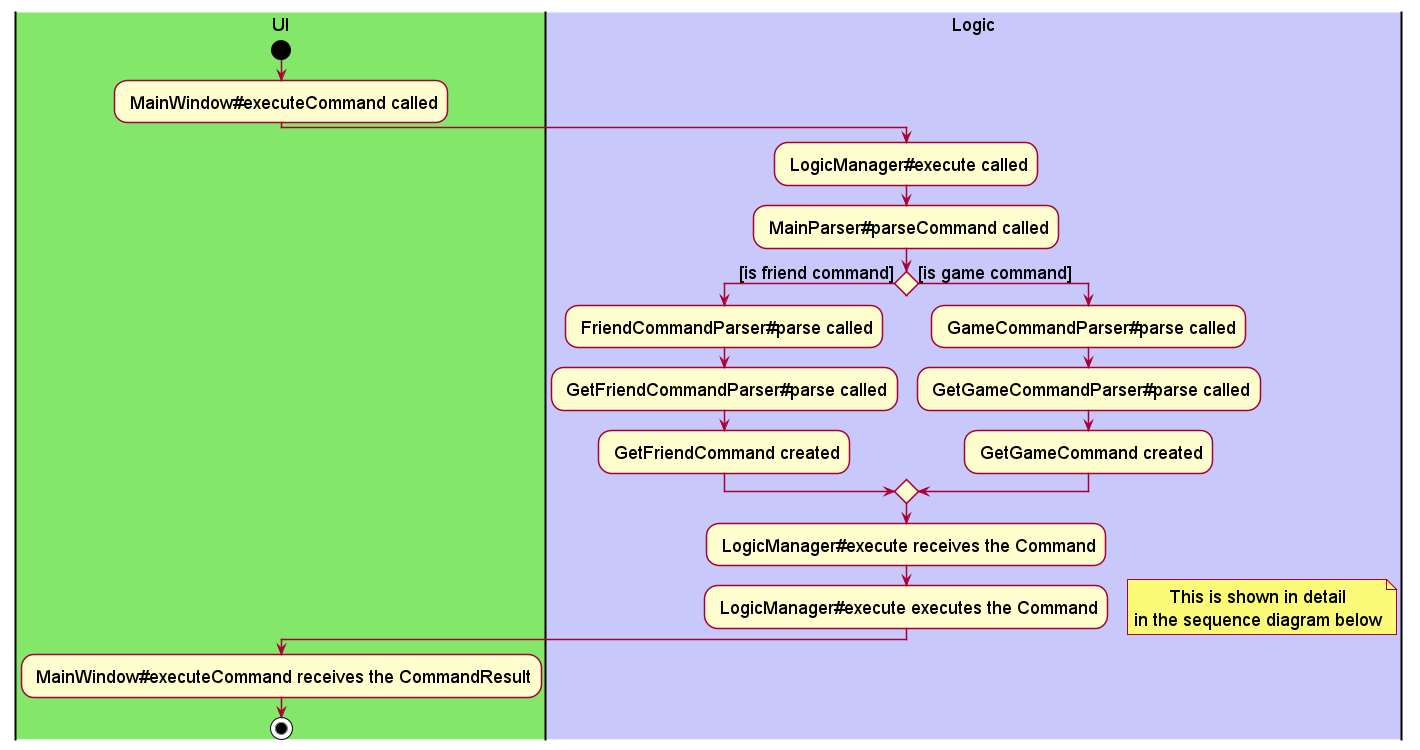

The diagram above was rendered by PlantUML. Its source (embedded in the PNG):
@startuml
!include style.puml
skinparam defaultFontSize 18

|UI_COLOR_T1|UI|
start
- MainWindow#executeCommand called
|LOGIC_COLOR_T1|Logic|
- LogicManager#execute called
- MainParser#parseCommand called
if () then ([is friend command])
- FriendCommandParser#parse called
- GetFriendCommandParser#parse called
- GetFriendCommand created
else ([is game command])
- GameCommandParser#parse called
- GetGameCommandParser#parse called
- GetGameCommand created
endif
- LogicManager#execute receives the Command
- LogicManager#execute executes the Command
floating note right
 This is shown in detail
 in the sequence diagram below
end note
|UI|
- MainWindow#executeCommand receives the CommandResult
stop

@enduml